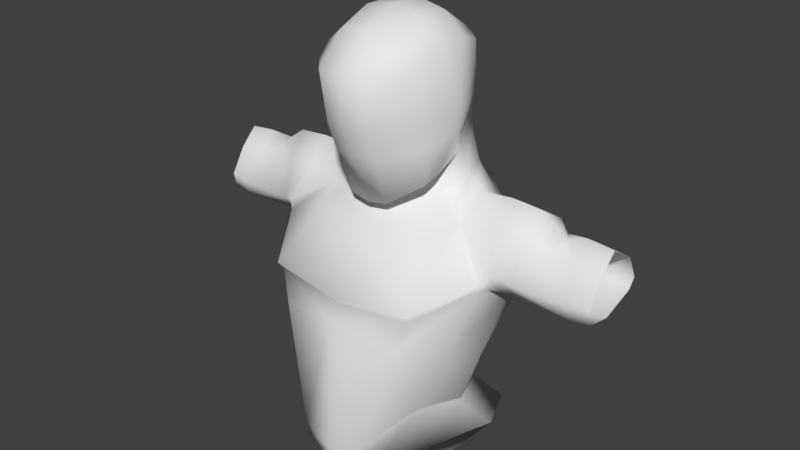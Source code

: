 # Source: untitled.blend  (saved by Blender 2.77.0; exported with 4.5.12 LTS)
import bpy
from mathutils import Matrix  # noqa: F401  (used for matrix-valued properties, if any)

bpy.ops.wm.read_factory_settings(use_empty=True)
scene = bpy.context.scene
scene.name = 'Scene'

# ---- collections
col_collection_1 = bpy.data.collections.new('Collection 1'); scene.collection.children.link(col_collection_1)

# ---- world
world_world = bpy.data.worlds.new('World'); scene.world = world_world
world_world.color = (0.05088, 0.05088, 0.05088)
world_world.use_sun_shadow = False
world_world.sun_shadow_jitter_overblur = 0.0
world_world.cycles.sampling_method = 'MANUAL'

# ---- meshes
me_cube_002 = bpy.data.meshes.new('Cube.002')
me_cube_002.from_pydata([(0.667, -0.2107, 8.86), (0.6318, -0.6538, 10.38), (0.7066, 0.7305, 9.45), (0.6816, 0.7972, 10.54), (0.0, 1.149, 10.6), (0.7082, 0.8005, 9.869), (0.0, 0.9357, 9.362), (0.7699, 0.01588, 10.67), (0.6908, -0.4604, 9.69), (0.7854, 0.3264, 9.182), (0.0, -1.011, 10.39), (0.0, -0.5028, 8.563), (0.0, 0.02063, 11.04), (0.0, 0.1359, 8.836), (0.0, -0.9227, 9.654), (0.8604, 0.2276, 9.818), (0.0, 1.199, 9.796), (0.7368, -0.3748, 10.52), (0.7523, -0.05597, 8.981), (0.0, -0.5145, 10.85), (0.0, -0.08918, 8.686), (0.7976, -0.1527, 9.737), (0.7462, 0.4054, 9.35), (0.7672, 0.4415, 10.68), (0.0, 0.5015, 11.02), (1.155, 0.4015, 8.732), (0.8671, 0.3721, 9.836), (0.4081, 1.054, 10.56), (0.2847, -0.4762, 8.605), (0.1107, 0.8759, 9.368), (0.3598, -0.9525, 10.38), (0.4279, 0.01912, 10.96), (0.3562, 0.1847, 8.956), (0.3192, -0.8711, 9.667), (0.1058, 1.109, 9.862), (0.3229, -0.07437, 8.732), (0.4155, -0.485, 10.77), (0.4223, 0.4693, 10.95), (1.019, 1.01, 8.358), (0.686, 0.762, 9.776), (0.6868, -0.3456, 9.375), (0.0, -0.7912, 9.291), (0.8299, 0.2241, 9.462), (0.0, 1.135, 9.676), (0.7769, -0.07532, 9.415), (0.8277, 0.3399, 9.492), (0.298, -0.7437, 9.297), (0.08976, 1.055, 9.745), (0.8566, 0.4458, 8.828), (0.6641, 0.9881, 8.828), (0.2612, 1.131, 8.832), (0.0, 1.18, 8.832), (0.1602, 0.04677, 8.563), (0.6412, 0.1702, 8.64), (0.0, 0.01395, 8.563), (0.6032, 1.386, 8.47), (0.0, 1.458, 8.47), (0.7915, -0.4892, 8.276), (1.065, 0.04056, 8.371), (0.0, -0.5373, 8.276), (3.07, 0.4165, 8.525), (1.284, 1.253, 7.843), (0.9345, 1.608, 7.612), (0.0, 1.658, 7.612), (1.123, -1.084, 7.523), (1.633, -0.2862, 7.837), (1.179, -0.05885, 5.76), (0.0, -1.167, 7.424), (1.02, 0.5159, 5.788), (0.6748, 0.5938, 5.816), (0.0, 0.6409, 5.82), (0.4127, -1.302, 5.134), (0.8564, -0.5978, 5.701), (0.0, -1.364, 4.906), (0.0, 1.581, 7.409), (0.0, -1.094, 7.337), (1.552, 1.098, 7.647), (1.629, 0.3366, 7.408), (1.657, -0.3536, 7.768), (1.077, -1.019, 7.419), (0.8882, 1.532, 7.409), (3.07, 0.8346, 8.268), (3.07, 0.1683, 8.277), (3.07, 1.002, 7.914), (3.07, -0.05636, 7.91), (3.07, 0.8955, 7.78), (3.07, 0.3719, 7.615), (3.07, -0.01095, 7.69), (1.542, 0.2368, 5.379), (1.321, 0.8171, 5.423), (0.8576, 0.9114, 5.423), (0.0, 0.9666, 5.423), (0.5883, -1.176, 4.944), (1.153, -0.3941, 4.944), (0.0, 0.1309, 5.379), (0.0, -0.9771, 4.944), (1.081, 0.1302, 5.379), (0.0, -1.29, 7.176), (1.403, 0.1183, 6.48), (0.9254, -1.118, 6.983), (0.0, 1.018, 6.447), (0.9701, 0.6395, 6.456), (1.319, -0.4845, 6.774), (0.6277, 0.8579, 6.436), (1.675, -0.1458, 7.721), (1.795, -0.042, 7.683), (1.947, 0.01047, 7.687), (2.785, -0.04301, 7.662), (2.783, -0.1023, 7.895), (2.017, -0.1292, 7.89), (1.836, -0.2046, 7.968), (1.687, -0.236, 7.978), (1.652, 1.05, 7.729), (1.836, 1.039, 7.76), (1.962, 0.963, 7.783), (2.767, 0.9361, 7.753), (2.782, 0.3648, 7.574), (1.874, 0.36, 7.615), (1.761, 0.3561, 7.56), (1.658, 0.3465, 7.511), (1.586, 1.206, 7.944), (1.885, 1.184, 7.941), (2.027, 1.078, 7.911), (2.713, 1.052, 7.9), (1.601, 0.4016, 8.774), (2.049, 0.4149, 8.731), (2.419, 0.4136, 8.463), (2.687, 0.4135, 8.567), (2.66, 0.8696, 8.286), (2.15, 0.8866, 8.264), (1.989, 0.9663, 8.399), (1.539, 0.98, 8.43), (2.669, 0.1428, 8.296), (2.156, 0.1361, 8.274), (1.96, 0.08243, 8.419), (1.548, 0.04881, 8.441), (0.0, 0.7119, 5.874), (1.236, -0.03976, 5.83), (0.489, -1.308, 5.334), (1.036, 0.5535, 5.853), (0.6768, 0.6531, 5.872), (0.0, -1.388, 5.157), (0.936, -0.5999, 5.81)], [], [(47, 39, 2, 29), (44, 40, 0, 18), (9, 32, 52, 53), (36, 31, 12, 19), (37, 27, 4, 24), (35, 32, 9, 18), (46, 41, 11, 28), (30, 10, 14, 33), (53, 52, 57, 58), (23, 7, 15, 26), (17, 1, 8, 21), (27, 3, 5, 34), (7, 17, 21, 15), (28, 35, 18, 0), (30, 36, 19, 10), (42, 44, 18, 9), (3, 23, 26, 5), (39, 45, 22, 2), (31, 37, 24, 12), (2, 22, 48, 49), (22, 9, 53, 48), (7, 23, 37, 31), (1, 17, 36, 30), (11, 20, 35, 28), (4, 27, 34, 16), (1, 30, 33, 8), (40, 46, 28, 0), (20, 13, 32, 35), (23, 3, 27, 37), (17, 7, 31, 36), (29, 2, 49, 50), (43, 47, 29, 6), (16, 34, 47, 43), (8, 33, 46, 40), (5, 26, 45, 39), (15, 21, 44, 42), (26, 15, 42, 45), (33, 14, 41, 46), (21, 8, 40, 44), (34, 5, 39, 47), (48, 53, 58, 25), (9, 22, 45, 42), (52, 54, 59, 57), (51, 50, 55, 56), (32, 13, 54, 52), (6, 29, 50, 51), (58, 57, 64, 65), (108, 107, 87, 84), (57, 59, 67, 64), (56, 55, 62, 63), (49, 48, 25, 38), (50, 49, 38, 55), (55, 38, 61, 62), (128, 127, 60, 81), (137, 66, 68, 139), (138, 71, 72, 142), (137, 98, 102, 142), (140, 69, 70, 136), (69, 68, 89, 90), (68, 66, 88, 89), (72, 71, 92, 93), (66, 72, 93, 88), (141, 73, 71, 138), (139, 68, 69, 140), (116, 115, 85, 86), (64, 67, 75, 79), (65, 64, 79, 78), (115, 123, 83, 85), (62, 61, 76, 80), (63, 62, 80, 74), (132, 108, 84, 82), (123, 128, 81, 83), (107, 116, 86, 87), (127, 132, 82, 60), (96, 90, 89, 88), (92, 96, 88, 93), (95, 94, 96, 92), (94, 91, 90, 96), (70, 69, 90, 91), (71, 73, 95, 92), (77, 78, 102, 98), (79, 75, 97, 99), (78, 79, 99, 102), (76, 77, 98, 101), (80, 76, 101, 103), (74, 80, 103, 100), (25, 58, 135, 124), (124, 135, 134, 125), (125, 134, 133, 126), (126, 133, 132, 127), (78, 77, 119, 104), (104, 119, 118, 105), (105, 118, 117, 106), (106, 117, 116, 107), (61, 38, 131, 120), (120, 131, 130, 121), (121, 130, 129, 122), (122, 129, 128, 123), (58, 65, 111, 135), (135, 111, 110, 134), (134, 110, 109, 133), (133, 109, 108, 132), (76, 61, 120, 112), (112, 120, 121, 113), (113, 121, 122, 114), (114, 122, 123, 115), (77, 76, 112, 119), (119, 112, 113, 118), (118, 113, 114, 117), (117, 114, 115, 116), (38, 25, 124, 131), (131, 124, 125, 130), (130, 125, 126, 129), (129, 126, 127, 128), (65, 78, 104, 111), (111, 104, 105, 110), (110, 105, 106, 109), (109, 106, 107, 108), (101, 139, 140, 103), (97, 141, 138, 99), (103, 140, 136, 100), (66, 137, 142, 72), (99, 138, 142, 102), (98, 137, 139, 101)])
me_cube_002.polygons.foreach_set('use_smooth', [True] * 124)
me_cube_002.use_remesh_preserve_volume = False
me_cube_002.use_remesh_preserve_attributes = False
me_cube_002.use_mirror_vertex_groups = False
me_cube_002.update()

# ---- objects
ob_cube = bpy.data.objects.new('Cube', me_cube_002)

# ---- transforms, parenting, visibility, modifiers, constraints
ob_cube.location = (0.0, 0.0, 0.0)
ob_cube.scale = (0.1789, 0.1789, 0.1789)
ob_cube.lineart.crease_threshold = 0.0
_m = ob_cube.modifiers.new('Mirror', 'MIRROR')
_m.use_clip = True

# ---- collection membership
col_collection_1.objects.link(ob_cube)

# ---- scene / render settings (as saved in the file)
scene.frame_start = 1; scene.frame_end = 250; scene.frame_set(1)
scene.render.engine = 'BLENDER_EEVEE_NEXT'
scene.render.resolution_percentage = 50
scene.render.fps = 30
scene.render.dither_intensity = 0.0
scene.cycles.use_denoising = False
scene.cycles.samples = 128
scene.cycles.sampling_pattern = 'TABULATED_SOBOL'
scene.cycles.light_sampling_threshold = 0.0
scene.cycles.use_adaptive_sampling = False
scene.cycles.use_light_tree = False
scene.cycles.blur_glossy = 0.0
scene.cycles.sample_clamp_indirect = 0.0
scene.view_settings.view_transform = 'Standard'
bpy.context.view_layer.update()

# ---- added for rendering (the .blend has no active camera and no usable light): camera, sun
cam_auto = bpy.data.cameras.new('AutoCamera')
cam_auto.lens = 50.0
cam_auto.sensor_width = 36.0
cam_auto.clip_end = 1000.0
ob_auto_camera = bpy.data.objects.new('AutoCamera', cam_auto)
scene.collection.objects.link(ob_auto_camera)
ob_auto_camera.location = (1.52286, -1.80335, 2.64484)
ob_auto_camera.rotation_euler = (1.09748, -7.21219e-08, 0.694738)
scene.camera = ob_auto_camera
light_auto_sun = bpy.data.lights.new('AutoSun', 'SUN')
light_auto_sun.energy = 3.0
light_auto_sun.angle = 0.0523599
ob_auto_sun = bpy.data.objects.new('AutoSun', light_auto_sun)
scene.collection.objects.link(ob_auto_sun)
ob_auto_sun.rotation_euler = (0.872665, 0.174533, 0.523599)
bpy.context.view_layer.update()
